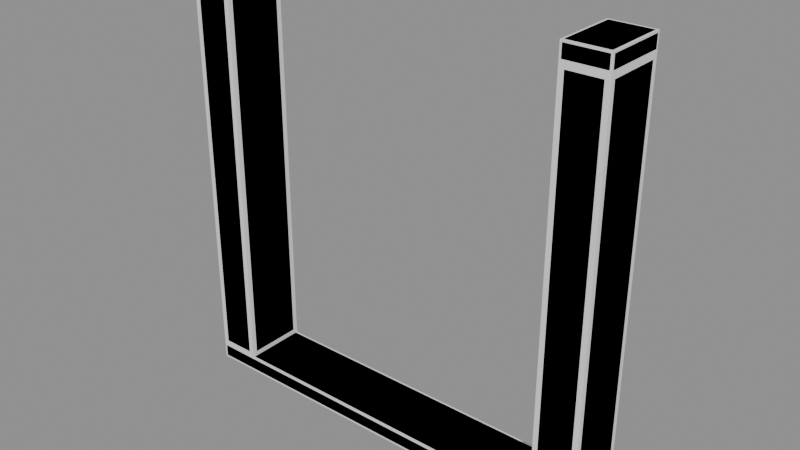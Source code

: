 # Source: Bld_Lab_FoldWall_4m.blend  (saved by Blender 4.3.34; exported with 4.5.12 LTS)
import bpy
from mathutils import Matrix  # noqa: F401  (used for matrix-valued properties, if any)

bpy.ops.wm.read_factory_settings(use_empty=True)
scene = bpy.context.scene
scene.name = 'Scene'

# ---- materials (node trees are filled in below, after node groups)
mat_bld_lab_foldwall_4m_m0 = bpy.data.materials.new('Bld_Lab_FoldWall_4m_M0')
mat_bld_lab_foldwall_4m_m0.diffuse_color = (0.1573, 0.145, 0.1734, 1.0)
mat_bld_lab_foldwall_4m_m1 = bpy.data.materials.new('Bld_Lab_FoldWall_4m_M1')
mat_bld_lab_foldwall_4m_m1.diffuse_color = (0.07593, 0.1975, 0.145, 1.0)

# ---- material node trees
mat_bld_lab_foldwall_4m_m0.use_nodes = True; mat_bld_lab_foldwall_4m_m0.node_tree.nodes.clear()
_N = mat_bld_lab_foldwall_4m_m0.node_tree.nodes; _L = mat_bld_lab_foldwall_4m_m0.node_tree.links
n0 = _N.new('ShaderNodeBsdfPrincipled'); n0.name = 'Principled BSDF'; n0.location = (10, 300)
n0.inputs[0].default_value = (0.1573, 0.145, 0.1734, 1.0)
n0.inputs[2].default_value = 0.95
n1 = _N.new('ShaderNodeOutputMaterial'); n1.name = 'Material Output'; n1.location = (300, 300)
_L.new(n0.outputs[0], n1.inputs[0])
n1.is_active_output = True
mat_bld_lab_foldwall_4m_m1.use_nodes = True; mat_bld_lab_foldwall_4m_m1.node_tree.nodes.clear()
_N = mat_bld_lab_foldwall_4m_m1.node_tree.nodes; _L = mat_bld_lab_foldwall_4m_m1.node_tree.links
n0 = _N.new('ShaderNodeBsdfPrincipled'); n0.name = 'Principled BSDF'; n0.location = (10, 300)
n0.inputs[0].default_value = (0.07593, 0.1975, 0.145, 1.0)
n0.inputs[1].default_value = 0.2
n0.inputs[2].default_value = 0.85
n1 = _N.new('ShaderNodeOutputMaterial'); n1.name = 'Material Output'; n1.location = (300, 300)
_L.new(n0.outputs[0], n1.inputs[0])
n1.is_active_output = True

# ---- meshes
me_bld_lab_foldwall_4m = bpy.data.meshes.new('Bld_Lab_FoldWall_4m')
me_bld_lab_foldwall_4m.from_pydata([(-1.982, -0.282, 0.0), (-1.982, -0.3, 0.018), (-2.0, -0.282, 0.018), (-1.982, -0.3, 0.132), (-1.982, -0.282, 0.15), (-2.0, -0.282, 0.132), (-1.982, 0.282, 0.0), (-2.0, 0.282, 0.018), (-1.982, 0.3, 0.018), (-1.982, 0.282, 0.15), (-1.982, 0.3, 0.132), (-2.0, 0.282, 0.132), (1.982, -0.282, 0.0), (2.0, -0.282, 0.018), (1.982, -0.3, 0.018), (1.982, -0.282, 0.15), (1.982, -0.3, 0.132), (2.0, -0.282, 0.132), (1.982, 0.282, 0.0), (1.982, 0.3, 0.018), (2.0, 0.282, 0.018), (1.982, 0.282, 0.15), (2.0, 0.282, 0.132), (1.982, 0.3, 0.132), (-1.952, -0.252, 0.15), (-1.952, -0.3, 0.198), (-2.0, -0.252, 0.198), (-1.952, -0.3, 3.802), (-1.952, -0.252, 3.85), (-2.0, -0.252, 3.802), (-1.952, 0.252, 0.15), (-2.0, 0.252, 0.198), (-1.952, 0.3, 0.198), (-1.952, 0.252, 3.85), (-1.952, 0.3, 3.802), (-2.0, 0.252, 3.802), (-1.648, -0.252, 0.15), (-1.6, -0.252, 0.198), (-1.648, -0.3, 0.198), (-1.648, -0.252, 3.85), (-1.648, -0.3, 3.802), (-1.6, -0.252, 3.802), (-1.648, 0.252, 0.15), (-1.648, 0.3, 0.198), (-1.6, 0.252, 0.198), (-1.648, 0.252, 3.85), (-1.6, 0.252, 3.802), (-1.648, 0.3, 3.802), (-1.982, -0.282, 3.85), (-1.982, -0.3, 3.868), (-2.0, -0.282, 3.868), (-1.982, -0.3, 3.982), (-1.982, -0.282, 4.0), (-2.0, -0.282, 3.982), (-1.982, 0.282, 3.85), (-2.0, 0.282, 3.868), (-1.982, 0.3, 3.868), (-1.982, 0.282, 4.0), (-1.982, 0.3, 3.982), (-2.0, 0.282, 3.982), (-1.618, -0.282, 3.85), (-1.6, -0.282, 3.868), (-1.618, -0.3, 3.868), (-1.618, -0.282, 4.0), (-1.618, -0.3, 3.982), (-1.6, -0.282, 3.982), (-1.618, 0.282, 3.85), (-1.618, 0.3, 3.868), (-1.6, 0.282, 3.868), (-1.618, 0.282, 4.0), (-1.6, 0.282, 3.982), (-1.618, 0.3, 3.982), (1.648, -0.252, 0.15), (1.648, -0.3, 0.198), (1.6, -0.252, 0.198), (1.648, -0.3, 3.802), (1.648, -0.252, 3.85), (1.6, -0.252, 3.802), (1.648, 0.252, 0.15), (1.6, 0.252, 0.198), (1.648, 0.3, 0.198), (1.648, 0.252, 3.85), (1.648, 0.3, 3.802), (1.6, 0.252, 3.802), (1.952, -0.252, 0.15), (2.0, -0.252, 0.198), (1.952, -0.3, 0.198), (1.952, -0.252, 3.85), (1.952, -0.3, 3.802), (2.0, -0.252, 3.802), (1.952, 0.252, 0.15), (1.952, 0.3, 0.198), (2.0, 0.252, 0.198), (1.952, 0.252, 3.85), (2.0, 0.252, 3.802), (1.952, 0.3, 3.802), (1.618, -0.282, 3.85), (1.618, -0.3, 3.868), (1.6, -0.282, 3.868), (1.618, -0.3, 3.982), (1.618, -0.282, 4.0), (1.6, -0.282, 3.982), (1.618, 0.282, 3.85), (1.6, 0.282, 3.868), (1.618, 0.3, 3.868), (1.618, 0.282, 4.0), (1.618, 0.3, 3.982), (1.6, 0.282, 3.982), (1.982, -0.282, 3.85), (2.0, -0.282, 3.868), (1.982, -0.3, 3.868), (1.982, -0.282, 4.0), (1.982, -0.3, 3.982), (2.0, -0.282, 3.982), (1.982, 0.282, 3.85), (1.982, 0.3, 3.868), (2.0, 0.282, 3.868), (1.982, 0.282, 4.0), (2.0, 0.282, 3.982), (1.982, 0.3, 3.982)], [], [(14, 16, 3, 1), (20, 22, 17, 13), (21, 9, 4, 15), (2, 5, 11, 7), (8, 10, 23, 19), (0, 1, 2), (3, 4, 5), (6, 7, 8), (9, 10, 11), (12, 13, 14), (15, 16, 17), (18, 19, 20), (21, 22, 23), (6, 0, 2, 7), (1, 3, 5, 2), (4, 9, 11, 5), (10, 8, 7, 11), (18, 6, 8, 19), (9, 21, 23, 10), (22, 20, 19, 23), (12, 18, 20, 13), (21, 15, 17, 22), (16, 14, 13, 17), (0, 12, 14, 1), (15, 4, 3, 16), (6, 18, 12, 0), (38, 40, 27, 25), (44, 46, 41, 37), (45, 33, 28, 39), (26, 29, 35, 31), (32, 34, 47, 43), (24, 25, 26), (27, 28, 29), (30, 31, 32), (33, 34, 35), (36, 37, 38), (39, 40, 41), (42, 43, 44), (45, 46, 47), (30, 24, 26, 31), (25, 27, 29, 26), (28, 33, 35, 29), (34, 32, 31, 35), (42, 30, 32, 43), (33, 45, 47, 34), (46, 44, 43, 47), (36, 42, 44, 37), (45, 39, 41, 46), (40, 38, 37, 41), (24, 36, 38, 25), (39, 28, 27, 40), (30, 42, 36, 24), (62, 64, 51, 49), (68, 70, 65, 61), (69, 57, 52, 63), (50, 53, 59, 55), (56, 58, 71, 67), (48, 49, 50), (51, 52, 53), (54, 55, 56), (57, 58, 59), (60, 61, 62), (63, 64, 65), (66, 67, 68), (69, 70, 71), (54, 48, 50, 55), (49, 51, 53, 50), (52, 57, 59, 53), (58, 56, 55, 59), (66, 54, 56, 67), (57, 69, 71, 58), (70, 68, 67, 71), (60, 66, 68, 61), (69, 63, 65, 70), (64, 62, 61, 65), (48, 60, 62, 49), (63, 52, 51, 64), (54, 66, 60, 48), (86, 88, 75, 73), (92, 94, 89, 85), (93, 81, 76, 87), (74, 77, 83, 79), (80, 82, 95, 91), (72, 73, 74), (75, 76, 77), (78, 79, 80), (81, 82, 83), (84, 85, 86), (87, 88, 89), (90, 91, 92), (93, 94, 95), (78, 72, 74, 79), (73, 75, 77, 74), (76, 81, 83, 77), (82, 80, 79, 83), (90, 78, 80, 91), (81, 93, 95, 82), (94, 92, 91, 95), (84, 90, 92, 85), (93, 87, 89, 94), (88, 86, 85, 89), (72, 84, 86, 73), (87, 76, 75, 88), (78, 90, 84, 72), (110, 112, 99, 97), (116, 118, 113, 109), (117, 105, 100, 111), (98, 101, 107, 103), (104, 106, 119, 115), (96, 97, 98), (99, 100, 101), (102, 103, 104), (105, 106, 107), (108, 109, 110), (111, 112, 113), (114, 115, 116), (117, 118, 119), (102, 96, 98, 103), (97, 99, 101, 98), (100, 105, 107, 101), (106, 104, 103, 107), (114, 102, 104, 115), (105, 117, 119, 106), (118, 116, 115, 119), (108, 114, 116, 109), (117, 111, 113, 118), (112, 110, 109, 113), (96, 108, 110, 97), (111, 100, 99, 112), (102, 114, 108, 96)])
me_bld_lab_foldwall_4m.polygons.foreach_set('material_index', [0, 0, 0, 0, 0, 0, 0, 0, 0, 0, 0, 0, 0, 0, 0, 0, 0, 0, 0, 0, 0, 0, 0, 0, 0, 0, 0, 0, 0, 0, 0, 0, 0, 0, 0, 0, 0, 0, 0, 0, 0, 0, 0, 0, 0, 0, 0, 0, 0, 0, 0, 0, 1, 1, 1, 1, 1, 1, 1, 1, 1, 1, 1, 1, 1, 1, 1, 1, 1, 1, 1, 1, 1, 1, 1, 1, 1, 1, 0, 0, 0, 0, 0, 0, 0, 0, 0, 0, 0, 0, 0, 0, 0, 0, 0, 0, 0, 0, 0, 0, 0, 0, 0, 0, 1, 1, 1, 1, 1, 1, 1, 1, 1, 1, 1, 1, 1, 1, 1, 1, 1, 1, 1, 1, 1, 1, 1, 1, 1, 1])
me_bld_lab_foldwall_4m.materials.append(mat_bld_lab_foldwall_4m_m0)
me_bld_lab_foldwall_4m.materials.append(mat_bld_lab_foldwall_4m_m1)
me_bld_lab_foldwall_4m.update()
me_ucx_bld_lab_foldwall_4m_00 = bpy.data.meshes.new('UCX_Bld_Lab_FoldWall_4m_00')
me_ucx_bld_lab_foldwall_4m_00.from_pydata([(-2.0, -0.3, 0.0), (-2.0, -0.3, 0.15), (-2.0, 0.3, 0.0), (-2.0, 0.3, 0.15), (2.0, -0.3, 0.0), (2.0, -0.3, 0.15), (2.0, 0.3, 0.0), (2.0, 0.3, 0.15)], [], [(0, 1, 3, 2), (2, 3, 7, 6), (6, 7, 5, 4), (4, 5, 1, 0), (2, 6, 4, 0), (7, 3, 1, 5)])
me_ucx_bld_lab_foldwall_4m_00.update()
me_ucx_bld_lab_foldwall_4m_01 = bpy.data.meshes.new('UCX_Bld_Lab_FoldWall_4m_01')
me_ucx_bld_lab_foldwall_4m_01.from_pydata([(-2.0, -0.3, 0.15), (-2.0, -0.3, 4.0), (-2.0, 0.3, 0.15), (-2.0, 0.3, 4.0), (-1.6, -0.3, 0.15), (-1.6, -0.3, 4.0), (-1.6, 0.3, 0.15), (-1.6, 0.3, 4.0)], [], [(0, 1, 3, 2), (2, 3, 7, 6), (6, 7, 5, 4), (4, 5, 1, 0), (2, 6, 4, 0), (7, 3, 1, 5)])
me_ucx_bld_lab_foldwall_4m_01.update()
me_ucx_bld_lab_foldwall_4m_02 = bpy.data.meshes.new('UCX_Bld_Lab_FoldWall_4m_02')
me_ucx_bld_lab_foldwall_4m_02.from_pydata([(1.6, -0.3, 0.15), (1.6, -0.3, 4.0), (1.6, 0.3, 0.15), (1.6, 0.3, 4.0), (2.0, -0.3, 0.15), (2.0, -0.3, 4.0), (2.0, 0.3, 0.15), (2.0, 0.3, 4.0)], [], [(0, 1, 3, 2), (2, 3, 7, 6), (6, 7, 5, 4), (4, 5, 1, 0), (2, 6, 4, 0), (7, 3, 1, 5)])
me_ucx_bld_lab_foldwall_4m_02.update()

# ---- objects
ob_bld_lab_foldwall_4m = bpy.data.objects.new('Bld_Lab_FoldWall_4m', me_bld_lab_foldwall_4m)
ob_socket_hinge_l = bpy.data.objects.new('SOCKET_Hinge_L', None)
ob_socket_hinge_r = bpy.data.objects.new('SOCKET_Hinge_R', None)
ob_socket_hinge_panel0 = bpy.data.objects.new('SOCKET_Hinge_Panel0', None)
ob_socket_hinge_panel1 = bpy.data.objects.new('SOCKET_Hinge_Panel1', None)
ob_socket_hinge_panel2 = bpy.data.objects.new('SOCKET_Hinge_Panel2', None)
ob_socket_hinge_panel3 = bpy.data.objects.new('SOCKET_Hinge_Panel3', None)
ob_ucx_bld_lab_foldwall_4m_00 = bpy.data.objects.new('UCX_Bld_Lab_FoldWall_4m_00', me_ucx_bld_lab_foldwall_4m_00)
ob_ucx_bld_lab_foldwall_4m_01 = bpy.data.objects.new('UCX_Bld_Lab_FoldWall_4m_01', me_ucx_bld_lab_foldwall_4m_01)
ob_ucx_bld_lab_foldwall_4m_02 = bpy.data.objects.new('UCX_Bld_Lab_FoldWall_4m_02', me_ucx_bld_lab_foldwall_4m_02)

# ---- transforms, parenting, visibility, modifiers, constraints
ob_bld_lab_foldwall_4m.location = (0.0, 0.0, 0.0)
ob_socket_hinge_l.parent = ob_bld_lab_foldwall_4m
ob_socket_hinge_l.location = (-1.6, 0.0, 2.0)
ob_socket_hinge_l.rotation_mode = 'QUATERNION'
ob_socket_hinge_l.rotation_quaternion = (0.0, 0.0, -0.7071, 0.7071)
ob_socket_hinge_l.empty_display_type = 'ARROWS'
ob_socket_hinge_l.empty_display_size = 0.03
ob_socket_hinge_r.parent = ob_bld_lab_foldwall_4m
ob_socket_hinge_r.location = (1.6, 0.0, 2.0)
ob_socket_hinge_r.rotation_mode = 'QUATERNION'
ob_socket_hinge_r.rotation_quaternion = (0.0, 0.0, -0.7071, 0.7071)
ob_socket_hinge_r.empty_display_type = 'ARROWS'
ob_socket_hinge_r.empty_display_size = 0.03
ob_socket_hinge_panel0.parent = ob_bld_lab_foldwall_4m
ob_socket_hinge_panel0.location = (-1.6, 0.0, 0.0)
ob_socket_hinge_panel0.rotation_mode = 'QUATERNION'
ob_socket_hinge_panel0.rotation_quaternion = (0.0, 0.0, -0.7071, 0.7071)
ob_socket_hinge_panel0.empty_display_type = 'ARROWS'
ob_socket_hinge_panel0.empty_display_size = 0.03
ob_socket_hinge_panel1.parent = ob_bld_lab_foldwall_4m
ob_socket_hinge_panel1.location = (-0.8, 0.0, 0.0)
ob_socket_hinge_panel1.rotation_mode = 'QUATERNION'
ob_socket_hinge_panel1.rotation_quaternion = (0.0, 0.0, -0.7071, 0.7071)
ob_socket_hinge_panel1.empty_display_type = 'ARROWS'
ob_socket_hinge_panel1.empty_display_size = 0.03
ob_socket_hinge_panel2.parent = ob_bld_lab_foldwall_4m
ob_socket_hinge_panel2.location = (0.8, 0.0, 0.0)
ob_socket_hinge_panel2.rotation_mode = 'QUATERNION'
ob_socket_hinge_panel2.rotation_quaternion = (0.0, 0.0, -0.7071, 0.7071)
ob_socket_hinge_panel2.empty_display_type = 'ARROWS'
ob_socket_hinge_panel2.empty_display_size = 0.03
ob_socket_hinge_panel3.parent = ob_bld_lab_foldwall_4m
ob_socket_hinge_panel3.location = (1.6, 0.0, 0.0)
ob_socket_hinge_panel3.rotation_mode = 'QUATERNION'
ob_socket_hinge_panel3.rotation_quaternion = (0.0, 0.0, -0.7071, 0.7071)
ob_socket_hinge_panel3.empty_display_type = 'ARROWS'
ob_socket_hinge_panel3.empty_display_size = 0.03
ob_ucx_bld_lab_foldwall_4m_00.parent = ob_bld_lab_foldwall_4m
ob_ucx_bld_lab_foldwall_4m_00.location = (0.0, 0.0, 0.0)
ob_ucx_bld_lab_foldwall_4m_00.display_type = 'WIRE'
ob_ucx_bld_lab_foldwall_4m_01.parent = ob_bld_lab_foldwall_4m
ob_ucx_bld_lab_foldwall_4m_01.location = (0.0, 0.0, 0.0)
ob_ucx_bld_lab_foldwall_4m_01.display_type = 'WIRE'
ob_ucx_bld_lab_foldwall_4m_02.parent = ob_bld_lab_foldwall_4m
ob_ucx_bld_lab_foldwall_4m_02.location = (0.0, 0.0, 0.0)
ob_ucx_bld_lab_foldwall_4m_02.display_type = 'WIRE'

# ---- collection membership
scene.collection.objects.link(ob_bld_lab_foldwall_4m)
scene.collection.objects.link(ob_socket_hinge_l)
scene.collection.objects.link(ob_socket_hinge_r)
scene.collection.objects.link(ob_socket_hinge_panel0)
scene.collection.objects.link(ob_socket_hinge_panel1)
scene.collection.objects.link(ob_socket_hinge_panel2)
scene.collection.objects.link(ob_socket_hinge_panel3)
scene.collection.objects.link(ob_ucx_bld_lab_foldwall_4m_00)
scene.collection.objects.link(ob_ucx_bld_lab_foldwall_4m_01)
scene.collection.objects.link(ob_ucx_bld_lab_foldwall_4m_02)

# ---- scene / render settings (as saved in the file)
scene.frame_start = 1; scene.frame_end = 250; scene.frame_set(1)
scene.render.engine = 'BLENDER_EEVEE_NEXT'
bpy.context.view_layer.update()

# ---- added for rendering (the .blend has no active camera and no usable light): camera, sun + grey world if the file has none
cam_auto = bpy.data.cameras.new('AutoCamera')
cam_auto.lens = 50.0
cam_auto.sensor_width = 36.0
cam_auto.clip_end = 1000.0
ob_auto_camera = bpy.data.objects.new('AutoCamera', cam_auto)
scene.collection.objects.link(ob_auto_camera)
ob_auto_camera.location = (5.26322, -6.31586, 6.21058)
ob_auto_camera.rotation_euler = (1.09748, -7.21219e-08, 0.694738)
scene.camera = ob_auto_camera
light_auto_sun = bpy.data.lights.new('AutoSun', 'SUN')
light_auto_sun.energy = 3.0
light_auto_sun.angle = 0.0523599
ob_auto_sun = bpy.data.objects.new('AutoSun', light_auto_sun)
scene.collection.objects.link(ob_auto_sun)
ob_auto_sun.rotation_euler = (0.872665, 0.174533, 0.523599)
if scene.world is None:
    world_auto = bpy.data.worlds.new('AutoWorld')
    world_auto.color = (0.3, 0.3, 0.3)
    scene.world = world_auto
bpy.context.view_layer.update()
